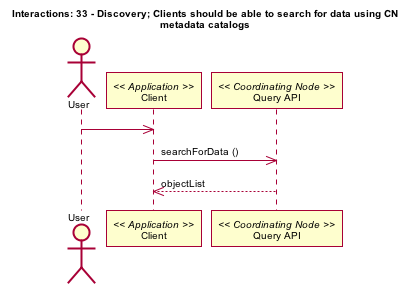

The diagram above was rendered by PlantUML. Its source (embedded in the PNG):
@startuml images/33_interaction.png
skinparam activityFontColor black
skinparam activityFontSize 10
skinparam activityFontName arial
skinparam activityArrowFontColor black
skinparam activityArrowFontSize 10
skinparam activityArrowFontName arial
skinparam classArrowFontColor black
skinparam classArrowFontSize 10
skinparam classArrowFontName arial
skinparam classAttributeFontColor black
skinparam classAttributeFontSize 10
skinparam classAttributeFontName arial
skinparam classFontColor black
skinparam classFontSize 10
skinparam classFontName arial
skinparam componentFontColor black
skinparam componentFontSize 10
skinparam componentFontName arial
skinparam componentArrowFontColor black
skinparam componentArrowFontSize 10
skinparam componentArrowFontName arial
skinparam noteFontColor black
skinparam noteFontSize 10
skinparam noteFontName arial
skinparam packageFontColor black
skinparam packageFontSize 10
skinparam packageFontName arial
skinparam sequenceActorFontColor black
skinparam sequenceActorFontSize 10
skinparam sequenceActorFontName arial
skinparam sequenceArrowFontColor black
skinparam sequenceArrowFontSize 10
skinparam sequenceArrowFontName arial
skinparam sequenceGroupingFontColor black
skinparam sequenceGroupingFontSize 10
skinparam sequenceGroupingFontName arial
skinparam sequenceGroupingHeaderFontColor black
skinparam sequenceGroupingHeaderFontSize 10
skinparam sequenceGroupingHeaderFontName arial
skinparam sequenceParticipantFontColor black
skinparam sequenceParticipantFontSize 10
skinparam sequenceParticipantFontName arial
skinparam sequenceTitleFontColor black
skinparam sequenceTitleFontSize 10
skinparam sequenceTitleFontName arial
skinparam titleFontColor black
skinparam titleFontSize 10
skinparam titleFontName arial
skinparam usecaseFontColor black
skinparam usecaseFontSize 10
skinparam usecaseFontName arial
skinparam usecaseActorFontColor black
skinparam usecaseActorFontSize 10
skinparam usecaseActorFontName arial
skinparam usecaseArrowFontColor black
skinparam usecaseArrowFontSize 10
skinparam usecaseArrowFontName arial
skinparam activityFontColor black
skinparam activityFontSize 10
skinparam activityFontName arial
skinparam activityArrowFontColor black
skinparam activityArrowFontSize 10
skinparam activityArrowFontName arial
skinparam classArrowFontColor black
skinparam classArrowFontSize 10
skinparam classArrowFontName arial
skinparam classAttributeFontColor black
skinparam classAttributeFontSize 10
skinparam classAttributeFontName arial
skinparam classFontColor black
skinparam classFontSize 10
skinparam classFontName arial
skinparam componentFontColor black
skinparam componentFontSize 10
skinparam componentFontName arial
skinparam componentArrowFontColor black
skinparam componentArrowFontSize 10
skinparam componentArrowFontName arial
skinparam noteFontColor black
skinparam noteFontSize 10
skinparam noteFontName arial
skinparam packageFontColor black
skinparam packageFontSize 10
skinparam packageFontName arial
skinparam sequenceActorFontColor black
skinparam sequenceActorFontSize 10
skinparam sequenceActorFontName arial
skinparam sequenceArrowFontColor black
skinparam sequenceArrowFontSize 10
skinparam sequenceArrowFontName arial
skinparam sequenceGroupingFontColor black
skinparam sequenceGroupingFontSize 10
skinparam sequenceGroupingFontName arial
skinparam sequenceGroupingHeaderFontColor black
skinparam sequenceGroupingHeaderFontSize 10
skinparam sequenceGroupingHeaderFontName arial
skinparam sequenceParticipantFontColor black
skinparam sequenceParticipantFontSize 10
skinparam sequenceParticipantFontName arial
skinparam sequenceTitleFontColor black
skinparam sequenceTitleFontSize 10
skinparam sequenceTitleFontName arial
skinparam titleFontColor black
skinparam titleFontSize 10
skinparam titleFontName arial
skinparam usecaseFontColor black
skinparam usecaseFontSize 10
skinparam usecaseFontName arial
skinparam usecaseActorFontColor black
skinparam usecaseActorFontSize 10
skinparam usecaseActorFontName arial
skinparam usecaseArrowFontColor black
skinparam usecaseArrowFontSize 10
skinparam usecaseArrowFontName arial
title Interactions: 33 - Discovery; Clients should be able to search for data using CN\nmetadata catalogs
actor User
participant "Client" as app_client << Application >>
User -> app_client
participant "Query API" as c_query << Coordinating Node >>
app_client -> c_query: searchForData ()
app_client <-- c_query: objectList
@enduml